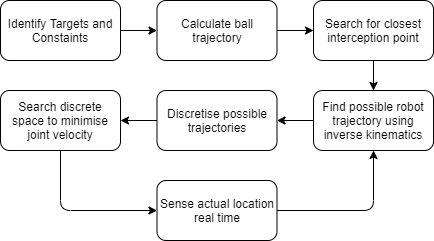

The diagram above was exported from draw.io. Its source (the exported page's mxGraphModel, read from the mxfile embedded in the PNG):
<mxGraphModel dx="1024" dy="493" grid="1" gridSize="10" guides="1" tooltips="1" connect="1" arrows="1" fold="1" page="1" pageScale="1" pageWidth="827" pageHeight="1169" math="0" shadow="0">
  <root>
    <mxCell id="0" />
    <mxCell id="1" parent="0" />
    <mxCell id="063N_E44JkU9fdQwI_lJ-1" value="Identify Targets and Constaints" style="rounded=1;whiteSpace=wrap;html=1;" vertex="1" parent="1">
      <mxGeometry x="100" y="70" width="120" height="60" as="geometry" />
    </mxCell>
    <mxCell id="063N_E44JkU9fdQwI_lJ-2" value="Find possible robot trajectory using inverse kinematics" style="rounded=1;whiteSpace=wrap;html=1;" vertex="1" parent="1">
      <mxGeometry x="413" y="160" width="120" height="60" as="geometry" />
    </mxCell>
    <mxCell id="063N_E44JkU9fdQwI_lJ-3" value="Discretise possible trajectories" style="rounded=1;whiteSpace=wrap;html=1;" vertex="1" parent="1">
      <mxGeometry x="256.5" y="160" width="120" height="60" as="geometry" />
    </mxCell>
    <mxCell id="063N_E44JkU9fdQwI_lJ-4" value="Calculate ball trajectory" style="rounded=1;whiteSpace=wrap;html=1;" vertex="1" parent="1">
      <mxGeometry x="256.5" y="70" width="120" height="60" as="geometry" />
    </mxCell>
    <mxCell id="063N_E44JkU9fdQwI_lJ-5" value="Search for closest interception point" style="rounded=1;whiteSpace=wrap;html=1;" vertex="1" parent="1">
      <mxGeometry x="413" y="70" width="120" height="60" as="geometry" />
    </mxCell>
    <mxCell id="063N_E44JkU9fdQwI_lJ-6" value="Search discrete space to minimise joint velocity" style="rounded=1;whiteSpace=wrap;html=1;" vertex="1" parent="1">
      <mxGeometry x="100" y="160" width="120" height="60" as="geometry" />
    </mxCell>
    <mxCell id="063N_E44JkU9fdQwI_lJ-7" value="Sense actual location real time" style="rounded=1;whiteSpace=wrap;html=1;" vertex="1" parent="1">
      <mxGeometry x="256.5" y="250" width="120" height="60" as="geometry" />
    </mxCell>
    <mxCell id="063N_E44JkU9fdQwI_lJ-10" value="" style="endArrow=classic;html=1;entryX=0;entryY=0.5;entryDx=0;entryDy=0;exitX=1;exitY=0.5;exitDx=0;exitDy=0;" edge="1" parent="1" source="063N_E44JkU9fdQwI_lJ-1" target="063N_E44JkU9fdQwI_lJ-4">
      <mxGeometry width="50" height="50" relative="1" as="geometry">
        <mxPoint x="90" y="440" as="sourcePoint" />
        <mxPoint x="140" y="390" as="targetPoint" />
      </mxGeometry>
    </mxCell>
    <mxCell id="063N_E44JkU9fdQwI_lJ-11" value="" style="endArrow=classic;html=1;entryX=0;entryY=0.5;entryDx=0;entryDy=0;exitX=1;exitY=0.5;exitDx=0;exitDy=0;" edge="1" parent="1" source="063N_E44JkU9fdQwI_lJ-4" target="063N_E44JkU9fdQwI_lJ-5">
      <mxGeometry width="50" height="50" relative="1" as="geometry">
        <mxPoint x="90" y="440" as="sourcePoint" />
        <mxPoint x="140" y="390" as="targetPoint" />
      </mxGeometry>
    </mxCell>
    <mxCell id="063N_E44JkU9fdQwI_lJ-12" value="" style="endArrow=classic;html=1;exitX=0.5;exitY=1;exitDx=0;exitDy=0;entryX=0.5;entryY=0;entryDx=0;entryDy=0;" edge="1" parent="1" source="063N_E44JkU9fdQwI_lJ-5" target="063N_E44JkU9fdQwI_lJ-2">
      <mxGeometry width="50" height="50" relative="1" as="geometry">
        <mxPoint x="610" y="170" as="sourcePoint" />
        <mxPoint x="660" y="120" as="targetPoint" />
      </mxGeometry>
    </mxCell>
    <mxCell id="063N_E44JkU9fdQwI_lJ-13" value="" style="endArrow=classic;html=1;entryX=1;entryY=0.5;entryDx=0;entryDy=0;exitX=0;exitY=0.5;exitDx=0;exitDy=0;" edge="1" parent="1" source="063N_E44JkU9fdQwI_lJ-2" target="063N_E44JkU9fdQwI_lJ-3">
      <mxGeometry width="50" height="50" relative="1" as="geometry">
        <mxPoint x="270" y="430" as="sourcePoint" />
        <mxPoint x="320" y="380" as="targetPoint" />
      </mxGeometry>
    </mxCell>
    <mxCell id="063N_E44JkU9fdQwI_lJ-14" value="" style="endArrow=classic;html=1;entryX=1;entryY=0.5;entryDx=0;entryDy=0;exitX=0;exitY=0.5;exitDx=0;exitDy=0;" edge="1" parent="1" source="063N_E44JkU9fdQwI_lJ-3" target="063N_E44JkU9fdQwI_lJ-6">
      <mxGeometry width="50" height="50" relative="1" as="geometry">
        <mxPoint x="90" y="440" as="sourcePoint" />
        <mxPoint x="140" y="390" as="targetPoint" />
      </mxGeometry>
    </mxCell>
    <mxCell id="063N_E44JkU9fdQwI_lJ-15" value="" style="endArrow=classic;html=1;entryX=0;entryY=0.5;entryDx=0;entryDy=0;exitX=0.5;exitY=1;exitDx=0;exitDy=0;" edge="1" parent="1" source="063N_E44JkU9fdQwI_lJ-6" target="063N_E44JkU9fdQwI_lJ-7">
      <mxGeometry width="50" height="50" relative="1" as="geometry">
        <mxPoint x="180" y="450" as="sourcePoint" />
        <mxPoint x="230" y="400" as="targetPoint" />
        <Array as="points">
          <mxPoint x="160" y="280" />
        </Array>
      </mxGeometry>
    </mxCell>
    <mxCell id="063N_E44JkU9fdQwI_lJ-16" value="" style="endArrow=classic;html=1;entryX=0.5;entryY=1;entryDx=0;entryDy=0;exitX=1;exitY=0.5;exitDx=0;exitDy=0;" edge="1" parent="1" source="063N_E44JkU9fdQwI_lJ-7" target="063N_E44JkU9fdQwI_lJ-2">
      <mxGeometry width="50" height="50" relative="1" as="geometry">
        <mxPoint x="340" y="470" as="sourcePoint" />
        <mxPoint x="390" y="420" as="targetPoint" />
        <Array as="points">
          <mxPoint x="473" y="280" />
        </Array>
      </mxGeometry>
    </mxCell>
  </root>
</mxGraphModel>